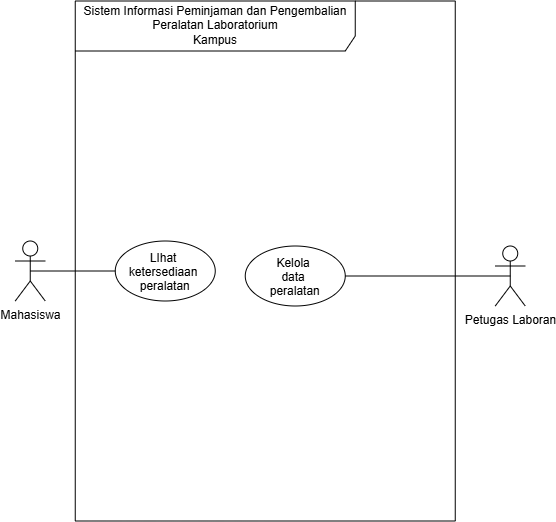

The diagram above was exported from draw.io. Its source (the exported page's mxGraphModel, read from the mxfile embedded in the PNG):
<mxGraphModel dx="1746" dy="747" grid="1" gridSize="10" guides="1" tooltips="1" connect="1" arrows="1" fold="1" page="1" pageScale="1" pageWidth="850" pageHeight="1100" math="0" shadow="0">
  <root>
    <mxCell id="0" />
    <mxCell id="1" parent="0" />
    <mxCell id="YEPfr1zJbsOjY_1XyGKp-1" parent="1" style="shape=umlFrame;whiteSpace=wrap;html=1;pointerEvents=0;recursiveResize=0;container=1;collapsible=0;width=280;height=50;align=center;" value="&lt;div style=&quot;&quot;&gt;&lt;span style=&quot;background-color: transparent;&quot;&gt;Sistem Informasi Peminjaman dan Pengembalian Peralatan Laboratorium&lt;/span&gt;&lt;/div&gt;&lt;div style=&quot;&quot;&gt;&lt;span style=&quot;background-color: transparent;&quot;&gt;Kampus&lt;/span&gt;&lt;/div&gt;" vertex="1">
      <mxGeometry height="520" width="380" x="50" y="50" as="geometry" />
    </mxCell>
    <mxCell id="YEPfr1zJbsOjY_1XyGKp-5" parent="YEPfr1zJbsOjY_1XyGKp-1" style="ellipse;" value="LIhat &#10;ketersediaan &#10;peralatan" vertex="1">
      <mxGeometry height="60" width="100" x="40" y="240" as="geometry" />
    </mxCell>
    <mxCell id="YEPfr1zJbsOjY_1XyGKp-6" parent="YEPfr1zJbsOjY_1XyGKp-1" style="ellipse;" value="Kelola &#10;data &#10;peralatan" vertex="1">
      <mxGeometry height="60" width="100" x="170" y="245" as="geometry" />
    </mxCell>
    <mxCell id="YEPfr1zJbsOjY_1XyGKp-7" edge="1" parent="1" source="YEPfr1zJbsOjY_1XyGKp-2" style="edgeStyle=none;html=1;exitX=0.5;exitY=0.5;exitDx=0;exitDy=0;exitPerimeter=0;entryX=0;entryY=0.5;entryDx=0;entryDy=0;endArrow=none;endFill=0;" target="YEPfr1zJbsOjY_1XyGKp-5">
      <mxGeometry relative="1" as="geometry" />
    </mxCell>
    <mxCell id="YEPfr1zJbsOjY_1XyGKp-2" parent="1" style="shape=umlActor;verticalLabelPosition=bottom;verticalAlign=top;html=1;" value="Mahasiswa" vertex="1">
      <mxGeometry height="60" width="30" x="-10" y="290" as="geometry" />
    </mxCell>
    <mxCell id="YEPfr1zJbsOjY_1XyGKp-8" edge="1" parent="1" source="YEPfr1zJbsOjY_1XyGKp-3" style="edgeStyle=none;html=1;exitX=0.5;exitY=0.5;exitDx=0;exitDy=0;exitPerimeter=0;entryX=1;entryY=0.5;entryDx=0;entryDy=0;endArrow=none;endFill=0;" target="YEPfr1zJbsOjY_1XyGKp-6">
      <mxGeometry relative="1" as="geometry" />
    </mxCell>
    <mxCell id="YEPfr1zJbsOjY_1XyGKp-3" parent="1" style="shape=umlActor;verticalLabelPosition=bottom;verticalAlign=top;html=1;" value="Petugas Laboran" vertex="1">
      <mxGeometry height="60" width="30" x="470" y="295" as="geometry" />
    </mxCell>
  </root>
</mxGraphModel>